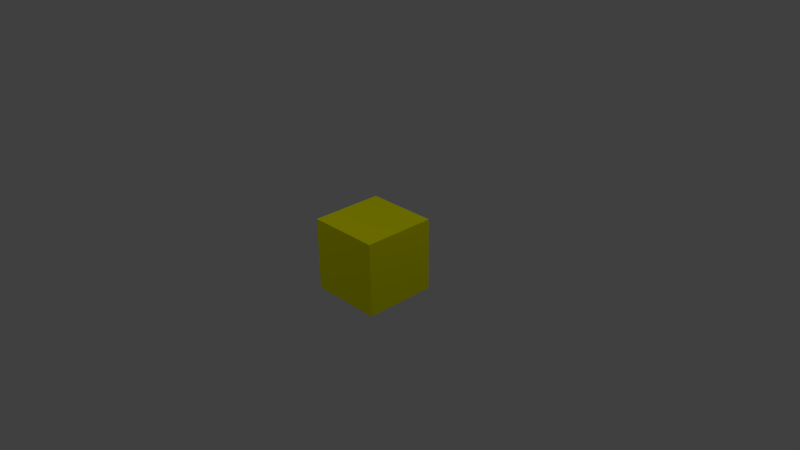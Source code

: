 # Source: yellow_block.blend  (saved by Blender 2.62.0; exported with 4.5.12 LTS)
import bpy
from mathutils import Matrix  # noqa: F401  (used for matrix-valued properties, if any)

bpy.ops.wm.read_factory_settings(use_empty=True)
scene = bpy.context.scene
scene.name = 'Scene'

# ---- collections
col_collection_1 = bpy.data.collections.new('Collection 1'); scene.collection.children.link(col_collection_1)

# ---- materials (node trees are filled in below, after node groups)
mat_noise = bpy.data.materials.new('Noise')
mat_noise.alpha_threshold = 0.0
mat_noise.use_transparent_shadow = False
mat_noise.preview_render_type = 'CUBE'
mat_noise.diffuse_color = (1.0, 1.0, 0.0, 1.0)
mat_noise.roughness = 0.5
mat_noise.specular_intensity = 0.8
mat_noise.line_color = (0.0, 0.0, 0.0, 1.0)

# ---- material node trees

# ---- world
world_world = bpy.data.worlds.new('World'); scene.world = world_world
world_world.color = (0.05088, 0.05088, 0.05088)
world_world.use_sun_shadow = False
world_world.sun_shadow_jitter_overblur = 0.0
world_world.cycles.sampling_method = 'MANUAL'
world_world.cycles.sample_map_resolution = 256

# ---- cameras
cam_camera = bpy.data.cameras.new('Camera')
cam_camera.clip_end = 100.0
cam_camera.lens = 35.0
cam_camera.sensor_width = 32.0
cam_camera.sensor_height = 18.0
cam_camera.ortho_scale = 7.314
cam_camera.dof.focus_distance = 0.0
cam_camera.dof.aperture_fstop = 128.0

# ---- lights
light_lamp_001 = bpy.data.lights.new('Lamp.001', 'POINT')
light_lamp_001.transmission_factor = 0.0
light_lamp_001.cutoff_distance = 30.0
light_lamp_001.energy = 100.0
light_lamp_001.shadow_buffer_clip_start = 1.001
light_lamp_001.shadow_soft_size = 1.0
light_lamp_001.shadow_maximum_resolution = 0.006
light_lamp_001.use_absolute_resolution = True
light_lamp_001.cycles.use_multiple_importance_sampling = False
light_lamp = bpy.data.lights.new('Lamp', 'POINT')
light_lamp.transmission_factor = 0.0
light_lamp.cutoff_distance = 30.0
light_lamp.energy = 100.0
light_lamp.shadow_buffer_clip_start = 1.001
light_lamp.shadow_soft_size = 1.0
light_lamp.shadow_maximum_resolution = 0.006
light_lamp.use_absolute_resolution = True
light_lamp.cycles.use_multiple_importance_sampling = False

# ---- meshes
me_cube = bpy.data.meshes.new('Cube')
me_cube.from_pydata([(1.0, 1.0, -1.0), (1.0, -1.0, -1.0), (-1.0, -1.0, -1.0), (-1.0, 1.0, -1.0), (1.0, 1.0, 1.0), (1.0, -1.0, 1.0), (-1.0, -1.0, 1.0), (-1.0, 1.0, 1.0)], [], [(0, 1, 2, 3), (4, 7, 6, 5), (0, 4, 5, 1), (1, 5, 6, 2), (2, 6, 7, 3), (4, 0, 3, 7)])
_uv = me_cube.uv_layers.new(name='UVTex')
_uv.uv.foreach_set('vector', [0.5125, 0.6143, 0.8506, 0.6143, 0.8506, 0.522, 0.5125, 0.522, 0.3547, 0.5194, 0.3547, 0.6156, 0.01032, 0.6156, 0.01032, 0.5194, 0.385, 0.155, 0.48, 0.155, 0.48, 0.49, 0.385, 0.49, 0.3858, 0.52, 0.4808, 0.52, 0.4808, 0.615, 0.3858, 0.615, 0.385, 0.6494, 0.48, 0.6494, 0.48, 0.9835, 0.385, 0.9835, 0.8825, 0.52, 0.9775, 0.52, 0.9775, 0.615, 0.8825, 0.615])
me_cube.materials.append(mat_noise)
me_cube.use_remesh_preserve_volume = False
me_cube.use_remesh_preserve_attributes = False
me_cube.use_mirror_vertex_groups = False
me_cube.update()

# ---- objects
ob_lamp_001 = bpy.data.objects.new('Lamp.001', light_lamp_001)
ob_yellow_block = bpy.data.objects.new('Yellow-block', me_cube)
ob_lamp = bpy.data.objects.new('Lamp', light_lamp)
ob_camera = bpy.data.objects.new('Camera', cam_camera)

# ---- transforms, parenting, visibility, modifiers, constraints
ob_lamp_001.location = (-3.022, -2.3, 5.904)
ob_lamp_001.rotation_euler = (0.6503, 0.05522, 1.866)
ob_lamp_001.lock_rotations_4d = False
ob_lamp_001.empty_display_type = 'ARROWS'
ob_lamp_001.color = (0.0, 0.0, 0.0, 0.0)
ob_lamp_001.lineart.crease_threshold = 0.0
ob_yellow_block.location = (0.0, 0.0, 0.0)
ob_yellow_block.scale = (0.5, 0.5, 0.5)
ob_yellow_block.lock_rotations_4d = False
ob_yellow_block.empty_display_type = 'ARROWS'
ob_yellow_block.lineart.crease_threshold = 0.0
ob_lamp.location = (4.076, 1.005, 5.904)
ob_lamp.rotation_euler = (0.6503, 0.05522, 1.866)
ob_lamp.lock_rotations_4d = False
ob_lamp.empty_display_type = 'ARROWS'
ob_lamp.color = (0.0, 0.0, 0.0, 0.0)
ob_lamp.lineart.crease_threshold = 0.0
ob_camera.location = (7.481, -6.508, 5.344)
ob_camera.rotation_euler = (1.109, 0.01082, 0.8149)
ob_camera.lock_rotations_4d = False
ob_camera.empty_display_type = 'ARROWS'
ob_camera.color = (0.0, 0.0, 0.0, 0.0)
ob_camera.display_type = 'WIRE'
ob_camera.lineart.crease_threshold = 0.0

# ---- collection membership
col_collection_1.objects.link(ob_lamp_001)
col_collection_1.objects.link(ob_yellow_block)
col_collection_1.objects.link(ob_lamp)
col_collection_1.objects.link(ob_camera)

# ---- scene / render settings (as saved in the file)
scene.camera = ob_camera
scene.frame_start = 1; scene.frame_end = 250; scene.frame_set(1)
scene.render.engine = 'BLENDER_EEVEE_NEXT'
scene.render.image_settings.color_mode = 'RGB'
scene.render.image_settings.compression = 90
scene.render.resolution_percentage = 50
scene.render.dither_intensity = 0.0
scene.render.bake_margin = 2
scene.render.bake_bias = 0.0
scene.cycles.use_denoising = False
scene.cycles.samples = 10
scene.cycles.sampling_pattern = 'TABULATED_SOBOL'
scene.cycles.light_sampling_threshold = 0.0
scene.cycles.use_adaptive_sampling = False
scene.cycles.use_light_tree = False
scene.cycles.blur_glossy = 0.0
scene.cycles.volume_bounces = 1
scene.cycles.pixel_filter_type = 'GAUSSIAN'
scene.cycles.sample_clamp_indirect = 0.0
scene.view_settings.view_transform = 'Standard'
bpy.context.view_layer.update()
